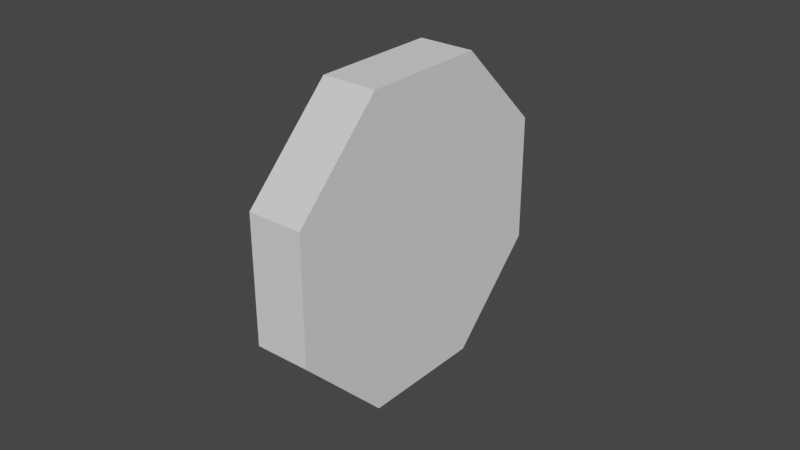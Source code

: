 # Source: octogon.blend  (saved by Blender 2.92.15; exported with 4.5.12 LTS)
import bpy
from mathutils import Matrix  # noqa: F401  (used for matrix-valued properties, if any)

bpy.ops.wm.read_factory_settings(use_empty=True)
scene = bpy.context.scene
scene.name = 'Scene'

# ---- collections
col_collection = bpy.data.collections.new('Collection'); scene.collection.children.link(col_collection)

# ---- world
world_world = bpy.data.worlds.new('World'); scene.world = world_world
world_world.use_nodes = True; world_world.node_tree.nodes.clear()
_N = world_world.node_tree.nodes; _L = world_world.node_tree.links
n0 = _N.new('ShaderNodeOutputWorld'); n0.name = 'World Output'; n0.location = (300, 300)
n1 = _N.new('ShaderNodeBackground'); n1.name = 'Background'; n1.location = (10, 300)
n1.inputs[0].default_value = (0.05088, 0.05088, 0.05088, 1.0)
_L.new(n1.outputs[0], n0.inputs[0])
n0.is_active_output = True
world_world.color = (0.05088, 0.05088, 0.05088)
world_world.use_sun_shadow = False
world_world.sun_shadow_jitter_overblur = 0.0

# ---- meshes
me_circle = bpy.data.meshes.new('Circle')
me_circle.from_pydata([(-6.985e-09, 0.15, -0.025), (-0.1061, 0.1061, -0.025), (-0.15, -7.022e-09, -0.025), (-0.1061, -0.1061, -0.025), (6.128e-09, -0.15, -0.025), (0.1061, -0.1061, -0.025), (0.15, 1.323e-09, -0.025), (0.1061, 0.1061, -0.025), (-6.985e-09, 0.15, 0.025), (-0.1061, 0.1061, 0.025), (-0.15, -7.022e-09, 0.025), (-0.1061, -0.1061, 0.025), (6.128e-09, -0.15, 0.025), (0.1061, -0.1061, 0.025), (0.15, 1.323e-09, 0.025), (0.1061, 0.1061, 0.025)], [], [(1, 0, 7, 6, 5, 4, 3, 2), (9, 10, 11, 12, 13, 14, 15, 8), (6, 7, 15, 14), (4, 5, 13, 12), (2, 3, 11, 10), (0, 1, 9, 8), (7, 0, 8, 15), (5, 6, 14, 13), (3, 4, 12, 11), (1, 2, 10, 9)])
_uv = me_circle.uv_layers.new(name='UVMap')
_uv.uv.foreach_set('vector', [0.0, 0.0, 0.0, 0.0, 0.0, 0.0, 0.0, 0.0, 0.0, 0.0, 0.0, 0.0, 0.0, 0.0, 0.0, 0.0, 0.0, 0.0, 0.0, 0.0, 0.0, 0.0, 0.0, 0.0, 0.0, 0.0, 0.0, 0.0, 0.0, 0.0, 0.0, 0.0, 0.0, 0.0, 0.0, 0.0, 0.0, 0.0, 0.0, 0.0, 0.0, 0.0, 0.0, 0.0, 0.0, 0.0, 0.0, 0.0, 0.0, 0.0, 0.0, 0.0, 0.0, 0.0, 0.0, 0.0, 0.0, 0.0, 0.0, 0.0, 0.0, 0.0, 0.0, 0.0, 0.0, 0.0, 0.0, 0.0, 0.0, 0.0, 0.0, 0.0, 0.0, 0.0, 0.0, 0.0, 0.0, 0.0, 0.0, 0.0, 0.0, 0.0, 0.0, 0.0, 0.0, 0.0, 0.0, 0.0, 0.0, 0.0, 0.0, 0.0, 0.0, 0.0, 0.0, 0.0])
me_circle.use_remesh_fix_poles = True
me_circle.use_remesh_preserve_attributes = False
me_circle.use_mirror_vertex_groups = False
me_circle.update()

# ---- objects
ob_octogon = bpy.data.objects.new('octogon', me_circle)

# ---- transforms, parenting, visibility, modifiers, constraints
ob_octogon.location = (0.0, 0.0, 0.0)
ob_octogon.rotation_euler = (-1.571, 1.966, -1.571)
ob_octogon.lineart.crease_threshold = 0.0

# ---- collection membership
col_collection.objects.link(ob_octogon)

# ---- scene / render settings (as saved in the file)
scene.frame_start = 1; scene.frame_end = 250; scene.frame_set(1)
scene.render.engine = 'BLENDER_EEVEE_NEXT'
scene.cycles.use_denoising = False
scene.cycles.samples = 128
scene.cycles.sampling_pattern = 'TABULATED_SOBOL'
scene.cycles.use_adaptive_sampling = False
scene.cycles.use_light_tree = False
scene.view_settings.view_transform = 'Filmic'
bpy.context.view_layer.update()

# ---- added for rendering (the .blend has no active camera and no usable light): camera, sun
cam_auto = bpy.data.cameras.new('AutoCamera')
cam_auto.lens = 50.0
cam_auto.sensor_width = 36.0
cam_auto.clip_end = 1000.0
ob_auto_camera = bpy.data.objects.new('AutoCamera', cam_auto)
scene.collection.objects.link(ob_auto_camera)
ob_auto_camera.location = (0.515486, -0.618583, 0.412389)
ob_auto_camera.rotation_euler = (1.09748, -7.21219e-08, 0.694738)
scene.camera = ob_auto_camera
light_auto_sun = bpy.data.lights.new('AutoSun', 'SUN')
light_auto_sun.energy = 3.0
light_auto_sun.angle = 0.0523599
ob_auto_sun = bpy.data.objects.new('AutoSun', light_auto_sun)
scene.collection.objects.link(ob_auto_sun)
ob_auto_sun.rotation_euler = (0.872665, 0.174533, 0.523599)
bpy.context.view_layer.update()
